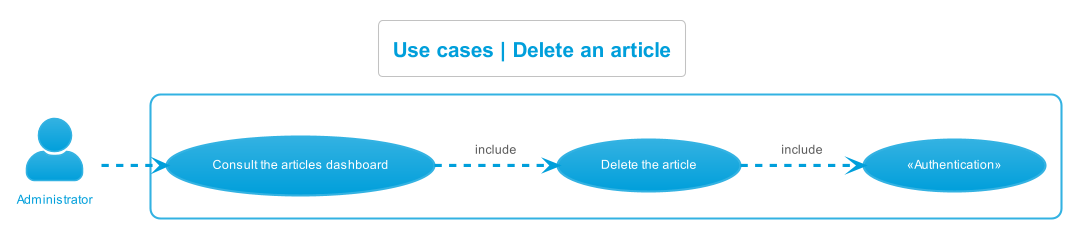

The diagram above was rendered by PlantUML. Its source (embedded in the PNG):
@startuml use_cases__delete_article
left to right direction
skinparam actorStyle Awesome
!theme bluegray
skinparam backgroundcolor White

'Titre'
title Use cases | Delete an article

'Acteur'
actor "Administrator" as Administrateur

'Rectangle'
rectangle {
    'Authentification'
    "«Authentication»" as (Authentification)

    'Administrateur'
    "Consult the articles dashboard" as (ConsulterTDBArticles)
    "Delete the article" as (SupprimerArticle)

    'Déroulement'
    :Administrateur: -.> (ConsulterTDBArticles)
    (ConsulterTDBArticles) -.> (SupprimerArticle) : include
    (SupprimerArticle) -.> (Authentification) : include
}
@enduml